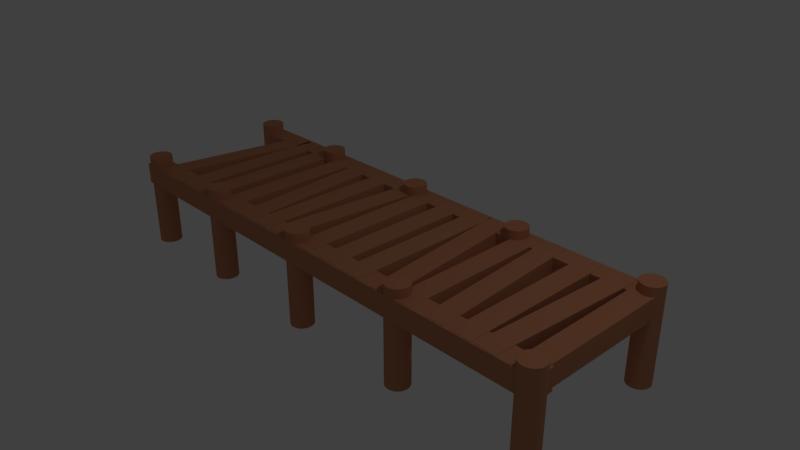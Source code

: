 # Source: jetty.blend  (saved by Blender 2.79.0; exported with 4.5.12 LTS)
import bpy
from mathutils import Matrix  # noqa: F401  (used for matrix-valued properties, if any)

bpy.ops.wm.read_factory_settings(use_empty=True)
scene = bpy.context.scene
scene.name = 'Scene'

# ---- collections
col_collection_1 = bpy.data.collections.new('Collection 1'); scene.collection.children.link(col_collection_1)

# ---- materials (node trees are filled in below, after node groups)
mat_material_001 = bpy.data.materials.new('Material.001')
mat_material_001.alpha_threshold = 0.0
mat_material_001.use_transparent_shadow = False
mat_material_001.diffuse_color = (0.5596, 0.2321, 0.1248, 1.0)
mat_material_001.roughness = 0.5

# ---- material node trees

# ---- world
world_world = bpy.data.worlds.new('World'); scene.world = world_world
world_world.color = (0.05088, 0.05088, 0.05088)
world_world.use_sun_shadow = False
world_world.sun_shadow_jitter_overblur = 0.0
world_world.cycles.sampling_method = 'MANUAL'

# ---- cameras
cam_camera = bpy.data.cameras.new('Camera')
cam_camera.clip_end = 100.0
cam_camera.lens = 35.0
cam_camera.sensor_width = 32.0
cam_camera.sensor_height = 18.0
cam_camera.ortho_scale = 7.314
cam_camera.dof.focus_distance = 0.0
cam_camera.dof.aperture_fstop = 128.0

# ---- lights
light_lamp = bpy.data.lights.new('Lamp', 'POINT')
light_lamp.transmission_factor = 0.0
light_lamp.cutoff_distance = 30.0
light_lamp.energy = 100.0
light_lamp.shadow_buffer_clip_start = 1.001
light_lamp.shadow_soft_size = 0.1
light_lamp.shadow_maximum_resolution = 0.006
light_lamp.use_absolute_resolution = True

# ---- meshes
me_cylinder_010 = bpy.data.meshes.new('Cylinder.010')
me_cylinder_010.from_pydata([(0.0, 1.0, -1.0), (0.0, 1.0, 1.0), (0.1951, 0.9808, -1.0), (0.1951, 0.9808, 1.0), (0.3827, 0.9239, -1.0), (0.3827, 0.9239, 1.0), (0.5556, 0.8315, -1.0), (0.5556, 0.8315, 1.0), (0.7071, 0.7071, -1.0), (0.7071, 0.7071, 1.0), (0.8315, 0.5556, -1.0), (0.8315, 0.5556, 1.0), (0.9239, 0.3827, -1.0), (0.9239, 0.3827, 1.0), (0.9808, 0.1951, -1.0), (0.9808, 0.1951, 1.0), (1.0, 7.55e-08, -1.0), (1.0, 7.55e-08, 1.0), (0.9808, -0.1951, -1.0), (0.9808, -0.1951, 1.0), (0.9239, -0.3827, -1.0), (0.9239, -0.3827, 1.0), (0.8315, -0.5556, -1.0), (0.8315, -0.5556, 1.0), (0.7071, -0.7071, -1.0), (0.7071, -0.7071, 1.0), (0.5556, -0.8315, -1.0), (0.5556, -0.8315, 1.0), (0.3827, -0.9239, -1.0), (0.3827, -0.9239, 1.0), (0.1951, -0.9808, -1.0), (0.1951, -0.9808, 1.0), (-3.258e-07, -1.0, -1.0), (-3.258e-07, -1.0, 1.0), (-0.1951, -0.9808, -1.0), (-0.1951, -0.9808, 1.0), (-0.3827, -0.9239, -1.0), (-0.3827, -0.9239, 1.0), (-0.5556, -0.8315, -1.0), (-0.5556, -0.8315, 1.0), (-0.7071, -0.7071, -1.0), (-0.7071, -0.7071, 1.0), (-0.8315, -0.5556, -1.0), (-0.8315, -0.5556, 1.0), (-0.9239, -0.3827, -1.0), (-0.9239, -0.3827, 1.0), (-0.9808, -0.1951, -1.0), (-0.9808, -0.1951, 1.0), (-1.0, 9.656e-07, -1.0), (-1.0, 9.656e-07, 1.0), (-0.9808, 0.1951, -1.0), (-0.9808, 0.1951, 1.0), (-0.9239, 0.3827, -1.0), (-0.9239, 0.3827, 1.0), (-0.8315, 0.5556, -1.0), (-0.8315, 0.5556, 1.0), (-0.7071, 0.7071, -1.0), (-0.7071, 0.7071, 1.0), (-0.5556, 0.8315, -1.0), (-0.5556, 0.8315, 1.0), (-0.3827, 0.9239, -1.0), (-0.3827, 0.9239, 1.0), (-0.1951, 0.9808, -1.0), (-0.1951, 0.9808, 1.0), (-0.2152, 14.18, -1.0), (-0.2152, 14.18, 1.0), (-0.02007, 14.17, -1.0), (-0.02007, 14.17, 1.0), (0.1675, 14.11, -1.0), (0.1675, 14.11, 1.0), (0.3404, 14.02, -1.0), (0.3404, 14.02, 1.0), (0.4919, 13.89, -1.0), (0.4919, 13.89, 1.0), (0.6163, 13.74, -1.0), (0.6163, 13.74, 1.0), (0.7087, 13.57, -1.0), (0.7087, 13.57, 1.0), (0.7656, 13.38, -1.0), (0.7656, 13.38, 1.0), (0.7848, 13.18, -1.0), (0.7848, 13.18, 1.0), (0.7656, 12.99, -1.0), (0.7656, 12.99, 1.0), (0.7087, 12.8, -1.0), (0.7087, 12.8, 1.0), (0.6163, 12.63, -1.0), (0.6163, 12.63, 1.0), (0.4919, 12.48, -1.0), (0.4919, 12.48, 1.0), (0.3404, 12.35, -1.0), (0.3404, 12.35, 1.0), (0.1675, 12.26, -1.0), (0.1675, 12.26, 1.0), (-0.02007, 12.2, -1.0), (-0.02007, 12.2, 1.0), (-0.2152, 12.18, -1.0), (-0.2152, 12.18, 1.0), (-0.4103, 12.2, -1.0), (-0.4103, 12.2, 1.0), (-0.5978, 12.26, -1.0), (-0.5978, 12.26, 1.0), (-0.7707, 12.35, -1.0), (-0.7707, 12.35, 1.0), (-0.9223, 12.48, -1.0), (-0.9223, 12.48, 1.0), (-1.047, 12.63, -1.0), (-1.047, 12.63, 1.0), (-1.139, 12.8, -1.0), (-1.139, 12.8, 1.0), (-1.196, 12.99, -1.0), (-1.196, 12.99, 1.0), (-1.215, 13.18, -1.0), (-1.215, 13.18, 1.0), (-1.196, 13.38, -1.0), (-1.196, 13.38, 1.0), (-1.139, 13.57, -1.0), (-1.139, 13.57, 1.0), (-1.047, 13.74, -1.0), (-1.047, 13.74, 1.0), (-0.9223, 13.89, -1.0), (-0.9223, 13.89, 1.0), (-0.7707, 14.02, -1.0), (-0.7707, 14.02, 1.0), (-0.5978, 14.11, -1.0), (-0.5978, 14.11, 1.0), (-0.4103, 14.17, -1.0), (-0.4103, 14.17, 1.0), (-12.05, 13.91, -1.0), (-12.05, 13.91, 1.0), (-11.86, 13.89, -1.0), (-11.86, 13.89, 1.0), (-11.67, 13.84, -1.0), (-11.67, 13.84, 1.0), (-11.49, 13.74, -1.0), (-11.49, 13.74, 1.0), (-11.34, 13.62, -1.0), (-11.34, 13.62, 1.0), (-11.22, 13.47, -1.0), (-11.22, 13.47, 1.0), (-11.13, 13.29, -1.0), (-11.13, 13.29, 1.0), (-11.07, 13.11, -1.0), (-11.07, 13.11, 1.0), (-11.05, 12.91, -1.0), (-11.05, 12.91, 1.0), (-11.07, 12.72, -1.0), (-11.07, 12.72, 1.0), (-11.13, 12.53, -1.0), (-11.13, 12.53, 1.0), (-11.22, 12.36, -1.0), (-11.22, 12.36, 1.0), (-11.34, 12.2, -1.0), (-11.34, 12.2, 1.0), (-11.49, 12.08, -1.0), (-11.49, 12.08, 1.0), (-11.67, 11.99, -1.0), (-11.67, 11.99, 1.0), (-11.86, 11.93, -1.0), (-11.86, 11.93, 1.0), (-12.05, 11.91, -1.0), (-12.05, 11.91, 1.0), (-12.25, 11.93, -1.0), (-12.25, 11.93, 1.0), (-12.43, 11.99, -1.0), (-12.43, 11.99, 1.0), (-12.61, 12.08, -1.0), (-12.61, 12.08, 1.0), (-12.76, 12.2, -1.0), (-12.76, 12.2, 1.0), (-12.88, 12.36, -1.0), (-12.88, 12.36, 1.0), (-12.97, 12.53, -1.0), (-12.97, 12.53, 1.0), (-13.03, 12.72, -1.0), (-13.03, 12.72, 1.0), (-13.05, 12.91, -1.0), (-13.05, 12.91, 1.0), (-13.03, 13.11, -1.0), (-13.03, 13.11, 1.0), (-12.97, 13.29, -1.0), (-12.97, 13.29, 1.0), (-12.88, 13.47, -1.0), (-12.88, 13.47, 1.0), (-12.76, 13.62, -1.0), (-12.76, 13.62, 1.0), (-12.61, 13.74, -1.0), (-12.61, 13.74, 1.0), (-12.43, 13.84, -1.0), (-12.43, 13.84, 1.0), (-12.25, 13.89, -1.0), (-12.25, 13.89, 1.0), (-12.05, 1.316, -1.0), (-12.05, 1.316, 1.0), (-11.86, 1.297, -1.0), (-11.86, 1.297, 1.0), (-11.67, 1.24, -1.0), (-11.67, 1.24, 1.0), (-11.49, 1.147, -1.0), (-11.49, 1.147, 1.0), (-11.34, 1.023, -1.0), (-11.34, 1.023, 1.0), (-11.22, 0.8714, -1.0), (-11.22, 0.8714, 1.0), (-11.13, 0.6986, -1.0), (-11.13, 0.6986, 1.0), (-11.07, 0.511, -1.0), (-11.07, 0.511, 1.0), (-11.05, 0.3159, -1.0), (-11.05, 0.3159, 1.0), (-11.07, 0.1208, -1.0), (-11.07, 0.1208, 1.0), (-11.13, -0.0668, -1.0), (-11.13, -0.0668, 1.0), (-11.22, -0.2397, -1.0), (-11.22, -0.2397, 1.0), (-11.34, -0.3912, -1.0), (-11.34, -0.3912, 1.0), (-11.49, -0.5156, -1.0), (-11.49, -0.5156, 1.0), (-11.67, -0.608, -1.0), (-11.67, -0.608, 1.0), (-11.86, -0.6649, -1.0), (-11.86, -0.6649, 1.0), (-12.05, -0.6841, -1.0), (-12.05, -0.6841, 1.0), (-12.25, -0.6649, -1.0), (-12.25, -0.6649, 1.0), (-12.43, -0.608, -1.0), (-12.43, -0.608, 1.0), (-12.61, -0.5156, -1.0), (-12.61, -0.5156, 1.0), (-12.76, -0.3912, -1.0), (-12.76, -0.3912, 1.0), (-12.88, -0.2397, -1.0), (-12.88, -0.2397, 1.0), (-12.97, -0.0668, -1.0), (-12.97, -0.0668, 1.0), (-13.03, 0.1208, -1.0), (-13.03, 0.1208, 1.0), (-13.05, 0.3159, -1.0), (-13.05, 0.3159, 1.0), (-13.03, 0.511, -1.0), (-13.03, 0.511, 1.0), (-12.97, 0.6986, -1.0), (-12.97, 0.6986, 1.0), (-12.88, 0.8715, -1.0), (-12.88, 0.8715, 1.0), (-12.76, 1.023, -1.0), (-12.76, 1.023, 1.0), (-12.61, 1.147, -1.0), (-12.61, 1.147, 1.0), (-12.43, 1.24, -1.0), (-12.43, 1.24, 1.0), (-12.25, 1.297, -1.0), (-12.25, 1.297, 1.0), (-23.27, 1.316, -1.0), (-23.27, 1.316, 1.0), (-23.07, 1.297, -1.0), (-23.07, 1.297, 1.0), (-22.89, 1.24, -1.0), (-22.89, 1.24, 1.0), (-22.71, 1.147, -1.0), (-22.71, 1.147, 1.0), (-22.56, 1.023, -1.0), (-22.56, 1.023, 1.0), (-22.44, 0.8714, -1.0), (-22.44, 0.8714, 1.0), (-22.35, 0.6986, -1.0), (-22.35, 0.6986, 1.0), (-22.29, 0.511, -1.0), (-22.29, 0.511, 1.0), (-22.27, 0.3159, -1.0), (-22.27, 0.3159, 1.0), (-22.29, 0.1208, -1.0), (-22.29, 0.1208, 1.0), (-22.35, -0.0668, -1.0), (-22.35, -0.0668, 1.0), (-22.44, -0.2397, -1.0), (-22.44, -0.2397, 1.0), (-22.56, -0.3912, -1.0), (-22.56, -0.3912, 1.0), (-22.71, -0.5156, -1.0), (-22.71, -0.5156, 1.0), (-22.89, -0.608, -1.0), (-22.89, -0.608, 1.0), (-23.07, -0.6649, -1.0), (-23.07, -0.6649, 1.0), (-23.27, -0.6841, -1.0), (-23.27, -0.6841, 1.0), (-23.46, -0.6649, -1.0), (-23.46, -0.6649, 1.0), (-23.65, -0.608, -1.0), (-23.65, -0.608, 1.0), (-23.82, -0.5156, -1.0), (-23.82, -0.5156, 1.0), (-23.98, -0.3912, -1.0), (-23.98, -0.3912, 1.0), (-24.1, -0.2397, -1.0), (-24.1, -0.2397, 1.0), (-24.19, -0.0668, -1.0), (-24.19, -0.0668, 1.0), (-24.25, 0.1208, -1.0), (-24.25, 0.1208, 1.0), (-24.27, 0.3159, -1.0), (-24.27, 0.3159, 1.0), (-24.25, 0.511, -1.0), (-24.25, 0.511, 1.0), (-24.19, 0.6986, -1.0), (-24.19, 0.6986, 1.0), (-24.1, 0.8715, -1.0), (-24.1, 0.8715, 1.0), (-23.98, 1.023, -1.0), (-23.98, 1.023, 1.0), (-23.82, 1.147, -1.0), (-23.82, 1.147, 1.0), (-23.65, 1.24, -1.0), (-23.65, 1.24, 1.0), (-23.46, 1.297, -1.0), (-23.46, 1.297, 1.0), (-23.27, 13.91, -1.0), (-23.27, 13.91, 1.0), (-23.07, 13.89, -1.0), (-23.07, 13.89, 1.0), (-22.89, 13.84, -1.0), (-22.89, 13.84, 1.0), (-22.71, 13.74, -1.0), (-22.71, 13.74, 1.0), (-22.56, 13.62, -1.0), (-22.56, 13.62, 1.0), (-22.44, 13.47, -1.0), (-22.44, 13.47, 1.0), (-22.35, 13.29, -1.0), (-22.35, 13.29, 1.0), (-22.29, 13.11, -1.0), (-22.29, 13.11, 1.0), (-22.27, 12.91, -1.0), (-22.27, 12.91, 1.0), (-22.29, 12.72, -1.0), (-22.29, 12.72, 1.0), (-22.35, 12.53, -1.0), (-22.35, 12.53, 1.0), (-22.44, 12.36, -1.0), (-22.44, 12.36, 1.0), (-22.56, 12.2, -1.0), (-22.56, 12.2, 1.0), (-22.71, 12.08, -1.0), (-22.71, 12.08, 1.0), (-22.89, 11.99, -1.0), (-22.89, 11.99, 1.0), (-23.07, 11.93, -1.0), (-23.07, 11.93, 1.0), (-23.27, 11.91, -1.0), (-23.27, 11.91, 1.0), (-23.46, 11.93, -1.0), (-23.46, 11.93, 1.0), (-23.65, 11.99, -1.0), (-23.65, 11.99, 1.0), (-23.82, 12.08, -1.0), (-23.82, 12.08, 1.0), (-23.98, 12.2, -1.0), (-23.98, 12.2, 1.0), (-24.1, 12.36, -1.0), (-24.1, 12.36, 1.0), (-24.19, 12.53, -1.0), (-24.19, 12.53, 1.0), (-24.25, 12.72, -1.0), (-24.25, 12.72, 1.0), (-24.27, 12.91, -1.0), (-24.27, 12.91, 1.0), (-24.25, 13.11, -1.0), (-24.25, 13.11, 1.0), (-24.19, 13.29, -1.0), (-24.19, 13.29, 1.0), (-24.1, 13.47, -1.0), (-24.1, 13.47, 1.0), (-23.98, 13.62, -1.0), (-23.98, 13.62, 1.0), (-23.82, 13.74, -1.0), (-23.82, 13.74, 1.0), (-23.65, 13.84, -1.0), (-23.65, 13.84, 1.0), (-23.46, 13.89, -1.0), (-23.46, 13.89, 1.0), (-34.11, 13.91, -1.0), (-34.11, 13.91, 1.0), (-33.91, 13.89, -1.0), (-33.91, 13.89, 1.0), (-33.72, 13.84, -1.0), (-33.72, 13.84, 1.0), (-33.55, 13.74, -1.0), (-33.55, 13.74, 1.0), (-33.4, 13.62, -1.0), (-33.4, 13.62, 1.0), (-33.27, 13.47, -1.0), (-33.27, 13.47, 1.0), (-33.18, 13.29, -1.0), (-33.18, 13.29, 1.0), (-33.12, 13.11, -1.0), (-33.12, 13.11, 1.0), (-33.11, 12.91, -1.0), (-33.11, 12.91, 1.0), (-33.12, 12.72, -1.0), (-33.12, 12.72, 1.0), (-33.18, 12.53, -1.0), (-33.18, 12.53, 1.0), (-33.27, 12.36, -1.0), (-33.27, 12.36, 1.0), (-33.4, 12.2, -1.0), (-33.4, 12.2, 1.0), (-33.55, 12.08, -1.0), (-33.55, 12.08, 1.0), (-33.72, 11.99, -1.0), (-33.72, 11.99, 1.0), (-33.91, 11.93, -1.0), (-33.91, 11.93, 1.0), (-34.11, 11.91, -1.0), (-34.11, 11.91, 1.0), (-34.3, 11.93, -1.0), (-34.3, 11.93, 1.0), (-34.49, 11.99, -1.0), (-34.49, 11.99, 1.0), (-34.66, 12.08, -1.0), (-34.66, 12.08, 1.0), (-34.81, 12.2, -1.0), (-34.81, 12.2, 1.0), (-34.94, 12.36, -1.0), (-34.94, 12.36, 1.0), (-35.03, 12.53, -1.0), (-35.03, 12.53, 1.0), (-35.09, 12.72, -1.0), (-35.09, 12.72, 1.0), (-35.11, 12.91, -1.0), (-35.11, 12.91, 1.0), (-35.09, 13.11, -1.0), (-35.09, 13.11, 1.0), (-35.03, 13.29, -1.0), (-35.03, 13.29, 1.0), (-34.94, 13.47, -1.0), (-34.94, 13.47, 1.0), (-34.81, 13.62, -1.0), (-34.81, 13.62, 1.0), (-34.66, 13.74, -1.0), (-34.66, 13.74, 1.0), (-34.49, 13.84, -1.0), (-34.49, 13.84, 1.0), (-34.3, 13.89, -1.0), (-34.3, 13.89, 1.0), (-34.11, 1.316, -1.0), (-34.11, 1.316, 1.0), (-33.91, 1.297, -1.0), (-33.91, 1.297, 1.0), (-33.72, 1.24, -1.0), (-33.72, 1.24, 1.0), (-33.55, 1.147, -1.0), (-33.55, 1.147, 1.0), (-33.4, 1.023, -1.0), (-33.4, 1.023, 1.0), (-33.27, 0.8714, -1.0), (-33.27, 0.8714, 1.0), (-33.18, 0.6986, -1.0), (-33.18, 0.6986, 1.0), (-33.12, 0.511, -1.0), (-33.12, 0.511, 1.0), (-33.11, 0.3159, -1.0), (-33.11, 0.3159, 1.0), (-33.12, 0.1208, -1.0), (-33.12, 0.1208, 1.0), (-33.18, -0.0668, -1.0), (-33.18, -0.0668, 1.0), (-33.27, -0.2397, -1.0), (-33.27, -0.2397, 1.0), (-33.4, -0.3912, -1.0), (-33.4, -0.3912, 1.0), (-33.55, -0.5156, -1.0), (-33.55, -0.5156, 1.0), (-33.72, -0.608, -1.0), (-33.72, -0.608, 1.0), (-33.91, -0.6649, -1.0), (-33.91, -0.6649, 1.0), (-34.11, -0.6841, -1.0), (-34.11, -0.6841, 1.0), (-34.3, -0.6649, -1.0), (-34.3, -0.6649, 1.0), (-34.49, -0.608, -1.0), (-34.49, -0.608, 1.0), (-34.66, -0.5156, -1.0), (-34.66, -0.5156, 1.0), (-34.81, -0.3912, -1.0), (-34.81, -0.3912, 1.0), (-34.94, -0.2397, -1.0), (-34.94, -0.2397, 1.0), (-35.03, -0.0668, -1.0), (-35.03, -0.0668, 1.0), (-35.09, 0.1208, -1.0), (-35.09, 0.1208, 1.0), (-35.11, 0.3159, -1.0), (-35.11, 0.3159, 1.0), (-35.09, 0.511, -1.0), (-35.09, 0.511, 1.0), (-35.03, 0.6986, -1.0), (-35.03, 0.6986, 1.0), (-34.94, 0.8715, -1.0), (-34.94, 0.8715, 1.0), (-34.81, 1.023, -1.0), (-34.81, 1.023, 1.0), (-34.66, 1.147, -1.0), (-34.66, 1.147, 1.0), (-34.49, 1.24, -1.0), (-34.49, 1.24, 1.0), (-34.3, 1.297, -1.0), (-34.3, 1.297, 1.0), (-43.78, 1.316, -1.0), (-43.78, 1.316, 1.0), (-43.58, 1.297, -1.0), (-43.58, 1.297, 1.0), (-43.4, 1.24, -1.0), (-43.4, 1.24, 1.0), (-43.22, 1.147, -1.0), (-43.22, 1.147, 1.0), (-43.07, 1.023, -1.0), (-43.07, 1.023, 1.0), (-42.95, 0.8714, -1.0), (-42.95, 0.8714, 1.0), (-42.85, 0.6986, -1.0), (-42.85, 0.6986, 1.0), (-42.8, 0.511, -1.0), (-42.8, 0.511, 1.0), (-42.78, 0.3159, -1.0), (-42.78, 0.3159, 1.0), (-42.8, 0.1208, -1.0), (-42.8, 0.1208, 1.0), (-42.85, -0.0668, -1.0), (-42.85, -0.0668, 1.0), (-42.95, -0.2397, -1.0), (-42.95, -0.2397, 1.0), (-43.07, -0.3912, -1.0), (-43.07, -0.3912, 1.0), (-43.22, -0.5156, -1.0), (-43.22, -0.5156, 1.0), (-43.4, -0.608, -1.0), (-43.4, -0.608, 1.0), (-43.58, -0.6649, -1.0), (-43.58, -0.6649, 1.0), (-43.78, -0.6841, -1.0), (-43.78, -0.6841, 1.0), (-43.97, -0.6649, -1.0), (-43.97, -0.6649, 1.0), (-44.16, -0.608, -1.0), (-44.16, -0.608, 1.0), (-44.33, -0.5156, -1.0), (-44.33, -0.5156, 1.0), (-44.49, -0.3912, -1.0), (-44.49, -0.3912, 1.0), (-44.61, -0.2397, -1.0), (-44.61, -0.2397, 1.0), (-44.7, -0.0668, -1.0), (-44.7, -0.0668, 1.0), (-44.76, 0.1208, -1.0), (-44.76, 0.1208, 1.0), (-44.78, 0.3159, -1.0), (-44.78, 0.3159, 1.0), (-44.76, 0.511, -1.0), (-44.76, 0.511, 1.0), (-44.7, 0.6986, -1.0), (-44.7, 0.6986, 1.0), (-44.61, 0.8714, -1.0), (-44.61, 0.8714, 1.0), (-44.49, 1.023, -1.0), (-44.49, 1.023, 1.0), (-44.33, 1.147, -1.0), (-44.33, 1.147, 1.0), (-44.16, 1.24, -1.0), (-44.16, 1.24, 1.0), (-43.97, 1.297, -1.0), (-43.97, 1.297, 1.0), (-43.78, 13.91, -1.0), (-43.78, 13.91, 1.0), (-43.58, 13.89, -1.0), (-43.58, 13.89, 1.0), (-43.4, 13.84, -1.0), (-43.4, 13.84, 1.0), (-43.22, 13.74, -1.0), (-43.22, 13.74, 1.0), (-43.07, 13.62, -1.0), (-43.07, 13.62, 1.0), (-42.95, 13.47, -1.0), (-42.95, 13.47, 1.0), (-42.85, 13.29, -1.0), (-42.85, 13.29, 1.0), (-42.8, 13.11, -1.0), (-42.8, 13.11, 1.0), (-42.78, 12.91, -1.0), (-42.78, 12.91, 1.0), (-42.8, 12.72, -1.0), (-42.8, 12.72, 1.0), (-42.85, 12.53, -1.0), (-42.85, 12.53, 1.0), (-42.95, 12.36, -1.0), (-42.95, 12.36, 1.0), (-43.07, 12.2, -1.0), (-43.07, 12.2, 1.0), (-43.22, 12.08, -1.0), (-43.22, 12.08, 1.0), (-43.4, 11.99, -1.0), (-43.4, 11.99, 1.0), (-43.58, 11.93, -1.0), (-43.58, 11.93, 1.0), (-43.78, 11.91, -1.0), (-43.78, 11.91, 1.0), (-43.97, 11.93, -1.0), (-43.97, 11.93, 1.0), (-44.16, 11.99, -1.0), (-44.16, 11.99, 1.0), (-44.33, 12.08, -1.0), (-44.33, 12.08, 1.0), (-44.49, 12.2, -1.0), (-44.49, 12.2, 1.0), (-44.61, 12.36, -1.0), (-44.61, 12.36, 1.0), (-44.7, 12.53, -1.0), (-44.7, 12.53, 1.0), (-44.76, 12.72, -1.0), (-44.76, 12.72, 1.0), (-44.78, 12.91, -1.0), (-44.78, 12.91, 1.0), (-44.76, 13.11, -1.0), (-44.76, 13.11, 1.0), (-44.7, 13.29, -1.0), (-44.7, 13.29, 1.0), (-44.61, 13.47, -1.0), (-44.61, 13.47, 1.0), (-44.49, 13.62, -1.0), (-44.49, 13.62, 1.0), (-44.33, 13.74, -1.0), (-44.33, 13.74, 1.0), (-44.16, 13.84, -1.0), (-44.16, 13.84, 1.0), (-43.97, 13.89, -1.0), (-43.97, 13.89, 1.0), (-3.469, 13.82, 0.3812), (-3.469, 13.82, 0.8198), (-1.615, 13.71, 0.3812), (-1.615, 13.71, 0.8198), (-4.32, -0.4326, 0.3812), (-4.32, -0.4326, 0.8198), (-2.467, -0.5433, 0.3812), (-2.467, -0.5433, 0.8198), (-1.376, 13.78, 0.3812), (-1.376, 13.78, 0.8198), (0.48, 13.78, 0.3812), (0.48, 13.78, 0.8198), (-1.376, -0.5006, 0.3812), (-1.376, -0.5006, 0.8198), (0.48, -0.5006, 0.3812), (0.48, -0.5006, 0.8198), (-6.354, 13.78, 0.3812), (-6.354, 13.78, 0.8198), (-4.498, 13.78, 0.3812), (-4.498, 13.78, 0.8198), (-6.354, -0.5006, 0.3812), (-6.354, -0.5006, 0.8198), (-4.498, -0.5006, 0.3812), (-4.498, -0.5006, 0.8198), (-9.79, 13.69, 0.3812), (-9.79, 13.69, 0.8198), (-7.939, 13.83, 0.3812), (-7.939, 13.83, 0.8198), (-8.756, -0.5491, 0.3812), (-8.756, -0.5491, 0.8198), (-6.904, -0.4146, 0.3812), (-6.904, -0.4146, 0.8198), (-11.88, 13.78, 0.3812), (-11.88, 13.78, 0.8198), (-10.02, 13.78, 0.3812), (-10.02, 13.78, 0.8198), (-11.88, -0.5006, 0.3812), (-11.88, -0.5006, 0.8198), (-10.02, -0.5006, 0.3812), (-10.02, -0.5006, 0.8198), (-15.37, 13.64, 0.3812), (-15.37, 13.64, 0.8198), (-13.52, 13.84, 0.3812), (-13.52, 13.84, 0.8198), (-13.88, -0.5585, 0.3812), (-13.88, -0.5585, 0.8198), (-12.03, -0.3653, 0.3812), (-12.03, -0.3653, 0.8198), (-17.15, 13.78, 0.3812), (-17.15, 13.78, 0.8198), (-15.29, 13.78, 0.3812), (-15.29, 13.78, 0.8198), (-17.15, -0.5006, 0.3812), (-17.15, -0.5006, 0.8198), (-15.29, -0.5006, 0.3812), (-15.29, -0.5006, 0.8198), (-31.22, 13.68, 0.3812), (-31.22, 13.68, 0.8198), (-29.37, 13.83, 0.3812), (-29.37, 13.83, 0.8198), (-30.05, -0.5527, 0.3812), (-30.05, -0.5527, 0.8198), (-28.2, -0.4004, 0.3812), (-28.2, -0.4004, 0.8198), (-28.12, 13.78, 0.3812), (-28.12, 13.78, 0.8198), (-26.26, 13.78, 0.3812), (-26.26, 13.78, 0.8198), (-28.12, -0.5006, 0.3812), (-28.12, -0.5006, 0.8198), (-26.26, -0.5006, 0.3812), (-26.26, -0.5006, 0.8198), (-24.74, 13.83, 0.3812), (-24.74, 13.83, 0.8198), (-22.89, 13.67, 0.3812), (-22.89, 13.67, 0.8198), (-25.99, -0.3927, 0.3812), (-25.99, -0.3927, 0.8198), (-24.14, -0.5544, 0.3812), (-24.14, -0.5544, 0.8198), (-22.76, 13.78, 0.3812), (-22.76, 13.78, 0.8198), (-20.91, 13.78, 0.3812), (-20.91, 13.78, 0.8198), (-22.76, -0.5006, 0.3812), (-22.76, -0.5006, 0.8198), (-20.91, -0.5006, 0.3812), (-20.91, -0.5006, 0.8198), (-19.84, 13.78, 0.3812), (-19.84, 13.78, 0.8198), (-17.99, 13.78, 0.3812), (-17.99, 13.78, 0.8198), (-19.84, -0.5006, 0.3812), (-19.84, -0.5006, 0.8198), (-17.99, -0.5006, 0.3812), (-17.99, -0.5006, 0.8198), (-33.32, 13.78, 0.3812), (-33.32, 13.78, 0.8198), (-31.46, 13.78, 0.3812), (-31.46, 13.78, 0.8198), (-33.32, -0.5006, 0.3812), (-33.32, -0.5006, 0.8198), (-31.46, -0.5006, 0.3812), (-31.46, -0.5006, 0.8198), (-36.24, 13.78, 0.3812), (-36.24, 13.78, 0.8198), (-34.38, 13.78, 0.3812), (-34.38, 13.78, 0.8198), (-36.24, -0.5006, 0.3812), (-36.24, -0.5006, 0.8198), (-34.38, -0.5006, 0.3812), (-34.38, -0.5006, 0.8198), (-38.84, 13.78, 0.3812), (-38.84, 13.78, 0.8198), (-36.99, 13.78, 0.3812), (-36.99, 13.78, 0.8198), (-38.84, -0.5006, 0.3812), (-38.84, -0.5006, 0.8198), (-36.99, -0.5006, 0.3812), (-36.99, -0.5006, 0.8198), (-40.34, 13.83, 0.3812), (-40.34, 13.83, 0.8198), (-38.51, 13.51, 0.3812), (-38.51, 13.51, 0.8198), (-42.81, -0.2317, 0.3812), (-42.81, -0.2317, 0.8198), (-40.99, -0.5535, 0.3812), (-40.99, -0.5535, 0.8198), (-44.6, -0.6086, 0.3747), (-44.6, -0.6086, 0.8133), (-44.6, 1.248, 0.3747), (-44.6, 1.248, 0.8133), (0.6774, -0.6086, 0.3747), (0.6774, -0.6086, 0.8133), (0.6774, 1.248, 0.3747), (0.6774, 1.248, 0.8133), (-43.23, 12.03, 0.3747), (-43.23, 12.03, 0.8133), (-43.23, 13.89, 0.3747), (-43.23, 13.89, 0.8133), (0.5017, 12.03, 0.3747), (0.5017, 12.03, 0.8133), (0.5017, 13.89, 0.3747), (0.5017, 13.89, 0.8133)], [], [(0, 1, 3, 2), (2, 3, 5, 4), (4, 5, 7, 6), (6, 7, 9, 8), (8, 9, 11, 10), (10, 11, 13, 12), (12, 13, 15, 14), (14, 15, 17, 16), (16, 17, 19, 18), (18, 19, 21, 20), (20, 21, 23, 22), (22, 23, 25, 24), (24, 25, 27, 26), (26, 27, 29, 28), (28, 29, 31, 30), (30, 31, 33, 32), (32, 33, 35, 34), (34, 35, 37, 36), (36, 37, 39, 38), (38, 39, 41, 40), (40, 41, 43, 42), (42, 43, 45, 44), (44, 45, 47, 46), (46, 47, 49, 48), (48, 49, 51, 50), (50, 51, 53, 52), (52, 53, 55, 54), (54, 55, 57, 56), (56, 57, 59, 58), (58, 59, 61, 60), (3, 1, 63, 61, 59, 57, 55, 53, 51, 49, 47, 45, 43, 41, 39, 37, 35, 33, 31, 29, 27, 25, 23, 21, 19, 17, 15, 13, 11, 9, 7, 5), (60, 61, 63, 62), (62, 63, 1, 0), (0, 2, 4, 6, 8, 10, 12, 14, 16, 18, 20, 22, 24, 26, 28, 30, 32, 34, 36, 38, 40, 42, 44, 46, 48, 50, 52, 54, 56, 58, 60, 62), (64, 65, 67, 66), (66, 67, 69, 68), (68, 69, 71, 70), (70, 71, 73, 72), (72, 73, 75, 74), (74, 75, 77, 76), (76, 77, 79, 78), (78, 79, 81, 80), (80, 81, 83, 82), (82, 83, 85, 84), (84, 85, 87, 86), (86, 87, 89, 88), (88, 89, 91, 90), (90, 91, 93, 92), (92, 93, 95, 94), (94, 95, 97, 96), (96, 97, 99, 98), (98, 99, 101, 100), (100, 101, 103, 102), (102, 103, 105, 104), (104, 105, 107, 106), (106, 107, 109, 108), (108, 109, 111, 110), (110, 111, 113, 112), (112, 113, 115, 114), (114, 115, 117, 116), (116, 117, 119, 118), (118, 119, 121, 120), (120, 121, 123, 122), (122, 123, 125, 124), (67, 65, 127, 125, 123, 121, 119, 117, 115, 113, 111, 109, 107, 105, 103, 101, 99, 97, 95, 93, 91, 89, 87, 85, 83, 81, 79, 77, 75, 73, 71, 69), (124, 125, 127, 126), (126, 127, 65, 64), (64, 66, 68, 70, 72, 74, 76, 78, 80, 82, 84, 86, 88, 90, 92, 94, 96, 98, 100, 102, 104, 106, 108, 110, 112, 114, 116, 118, 120, 122, 124, 126), (128, 129, 131, 130), (130, 131, 133, 132), (132, 133, 135, 134), (134, 135, 137, 136), (136, 137, 139, 138), (138, 139, 141, 140), (140, 141, 143, 142), (142, 143, 145, 144), (144, 145, 147, 146), (146, 147, 149, 148), (148, 149, 151, 150), (150, 151, 153, 152), (152, 153, 155, 154), (154, 155, 157, 156), (156, 157, 159, 158), (158, 159, 161, 160), (160, 161, 163, 162), (162, 163, 165, 164), (164, 165, 167, 166), (166, 167, 169, 168), (168, 169, 171, 170), (170, 171, 173, 172), (172, 173, 175, 174), (174, 175, 177, 176), (176, 177, 179, 178), (178, 179, 181, 180), (180, 181, 183, 182), (182, 183, 185, 184), (184, 185, 187, 186), (186, 187, 189, 188), (131, 129, 191, 189, 187, 185, 183, 181, 179, 177, 175, 173, 171, 169, 167, 165, 163, 161, 159, 157, 155, 153, 151, 149, 147, 145, 143, 141, 139, 137, 135, 133), (188, 189, 191, 190), (190, 191, 129, 128), (128, 130, 132, 134, 136, 138, 140, 142, 144, 146, 148, 150, 152, 154, 156, 158, 160, 162, 164, 166, 168, 170, 172, 174, 176, 178, 180, 182, 184, 186, 188, 190), (192, 193, 195, 194), (194, 195, 197, 196), (196, 197, 199, 198), (198, 199, 201, 200), (200, 201, 203, 202), (202, 203, 205, 204), (204, 205, 207, 206), (206, 207, 209, 208), (208, 209, 211, 210), (210, 211, 213, 212), (212, 213, 215, 214), (214, 215, 217, 216), (216, 217, 219, 218), (218, 219, 221, 220), (220, 221, 223, 222), (222, 223, 225, 224), (224, 225, 227, 226), (226, 227, 229, 228), (228, 229, 231, 230), (230, 231, 233, 232), (232, 233, 235, 234), (234, 235, 237, 236), (236, 237, 239, 238), (238, 239, 241, 240), (240, 241, 243, 242), (242, 243, 245, 244), (244, 245, 247, 246), (246, 247, 249, 248), (248, 249, 251, 250), (250, 251, 253, 252), (195, 193, 255, 253, 251, 249, 247, 245, 243, 241, 239, 237, 235, 233, 231, 229, 227, 225, 223, 221, 219, 217, 215, 213, 211, 209, 207, 205, 203, 201, 199, 197), (252, 253, 255, 254), (254, 255, 193, 192), (192, 194, 196, 198, 200, 202, 204, 206, 208, 210, 212, 214, 216, 218, 220, 222, 224, 226, 228, 230, 232, 234, 236, 238, 240, 242, 244, 246, 248, 250, 252, 254), (256, 257, 259, 258), (258, 259, 261, 260), (260, 261, 263, 262), (262, 263, 265, 264), (264, 265, 267, 266), (266, 267, 269, 268), (268, 269, 271, 270), (270, 271, 273, 272), (272, 273, 275, 274), (274, 275, 277, 276), (276, 277, 279, 278), (278, 279, 281, 280), (280, 281, 283, 282), (282, 283, 285, 284), (284, 285, 287, 286), (286, 287, 289, 288), (288, 289, 291, 290), (290, 291, 293, 292), (292, 293, 295, 294), (294, 295, 297, 296), (296, 297, 299, 298), (298, 299, 301, 300), (300, 301, 303, 302), (302, 303, 305, 304), (304, 305, 307, 306), (306, 307, 309, 308), (308, 309, 311, 310), (310, 311, 313, 312), (312, 313, 315, 314), (314, 315, 317, 316), (259, 257, 319, 317, 315, 313, 311, 309, 307, 305, 303, 301, 299, 297, 295, 293, 291, 289, 287, 285, 283, 281, 279, 277, 275, 273, 271, 269, 267, 265, 263, 261), (316, 317, 319, 318), (318, 319, 257, 256), (256, 258, 260, 262, 264, 266, 268, 270, 272, 274, 276, 278, 280, 282, 284, 286, 288, 290, 292, 294, 296, 298, 300, 302, 304, 306, 308, 310, 312, 314, 316, 318), (320, 321, 323, 322), (322, 323, 325, 324), (324, 325, 327, 326), (326, 327, 329, 328), (328, 329, 331, 330), (330, 331, 333, 332), (332, 333, 335, 334), (334, 335, 337, 336), (336, 337, 339, 338), (338, 339, 341, 340), (340, 341, 343, 342), (342, 343, 345, 344), (344, 345, 347, 346), (346, 347, 349, 348), (348, 349, 351, 350), (350, 351, 353, 352), (352, 353, 355, 354), (354, 355, 357, 356), (356, 357, 359, 358), (358, 359, 361, 360), (360, 361, 363, 362), (362, 363, 365, 364), (364, 365, 367, 366), (366, 367, 369, 368), (368, 369, 371, 370), (370, 371, 373, 372), (372, 373, 375, 374), (374, 375, 377, 376), (376, 377, 379, 378), (378, 379, 381, 380), (323, 321, 383, 381, 379, 377, 375, 373, 371, 369, 367, 365, 363, 361, 359, 357, 355, 353, 351, 349, 347, 345, 343, 341, 339, 337, 335, 333, 331, 329, 327, 325), (380, 381, 383, 382), (382, 383, 321, 320), (320, 322, 324, 326, 328, 330, 332, 334, 336, 338, 340, 342, 344, 346, 348, 350, 352, 354, 356, 358, 360, 362, 364, 366, 368, 370, 372, 374, 376, 378, 380, 382), (384, 385, 387, 386), (386, 387, 389, 388), (388, 389, 391, 390), (390, 391, 393, 392), (392, 393, 395, 394), (394, 395, 397, 396), (396, 397, 399, 398), (398, 399, 401, 400), (400, 401, 403, 402), (402, 403, 405, 404), (404, 405, 407, 406), (406, 407, 409, 408), (408, 409, 411, 410), (410, 411, 413, 412), (412, 413, 415, 414), (414, 415, 417, 416), (416, 417, 419, 418), (418, 419, 421, 420), (420, 421, 423, 422), (422, 423, 425, 424), (424, 425, 427, 426), (426, 427, 429, 428), (428, 429, 431, 430), (430, 431, 433, 432), (432, 433, 435, 434), (434, 435, 437, 436), (436, 437, 439, 438), (438, 439, 441, 440), (440, 441, 443, 442), (442, 443, 445, 444), (387, 385, 447, 445, 443, 441, 439, 437, 435, 433, 431, 429, 427, 425, 423, 421, 419, 417, 415, 413, 411, 409, 407, 405, 403, 401, 399, 397, 395, 393, 391, 389), (444, 445, 447, 446), (446, 447, 385, 384), (384, 386, 388, 390, 392, 394, 396, 398, 400, 402, 404, 406, 408, 410, 412, 414, 416, 418, 420, 422, 424, 426, 428, 430, 432, 434, 436, 438, 440, 442, 444, 446), (448, 449, 451, 450), (450, 451, 453, 452), (452, 453, 455, 454), (454, 455, 457, 456), (456, 457, 459, 458), (458, 459, 461, 460), (460, 461, 463, 462), (462, 463, 465, 464), (464, 465, 467, 466), (466, 467, 469, 468), (468, 469, 471, 470), (470, 471, 473, 472), (472, 473, 475, 474), (474, 475, 477, 476), (476, 477, 479, 478), (478, 479, 481, 480), (480, 481, 483, 482), (482, 483, 485, 484), (484, 485, 487, 486), (486, 487, 489, 488), (488, 489, 491, 490), (490, 491, 493, 492), (492, 493, 495, 494), (494, 495, 497, 496), (496, 497, 499, 498), (498, 499, 501, 500), (500, 501, 503, 502), (502, 503, 505, 504), (504, 505, 507, 506), (506, 507, 509, 508), (451, 449, 511, 509, 507, 505, 503, 501, 499, 497, 495, 493, 491, 489, 487, 485, 483, 481, 479, 477, 475, 473, 471, 469, 467, 465, 463, 461, 459, 457, 455, 453), (508, 509, 511, 510), (510, 511, 449, 448), (448, 450, 452, 454, 456, 458, 460, 462, 464, 466, 468, 470, 472, 474, 476, 478, 480, 482, 484, 486, 488, 490, 492, 494, 496, 498, 500, 502, 504, 506, 508, 510), (512, 513, 515, 514), (514, 515, 517, 516), (516, 517, 519, 518), (518, 519, 521, 520), (520, 521, 523, 522), (522, 523, 525, 524), (524, 525, 527, 526), (526, 527, 529, 528), (528, 529, 531, 530), (530, 531, 533, 532), (532, 533, 535, 534), (534, 535, 537, 536), (536, 537, 539, 538), (538, 539, 541, 540), (540, 541, 543, 542), (542, 543, 545, 544), (544, 545, 547, 546), (546, 547, 549, 548), (548, 549, 551, 550), (550, 551, 553, 552), (552, 553, 555, 554), (554, 555, 557, 556), (556, 557, 559, 558), (558, 559, 561, 560), (560, 561, 563, 562), (562, 563, 565, 564), (564, 565, 567, 566), (566, 567, 569, 568), (568, 569, 571, 570), (570, 571, 573, 572), (515, 513, 575, 573, 571, 569, 567, 565, 563, 561, 559, 557, 555, 553, 551, 549, 547, 545, 543, 541, 539, 537, 535, 533, 531, 529, 527, 525, 523, 521, 519, 517), (572, 573, 575, 574), (574, 575, 513, 512), (512, 514, 516, 518, 520, 522, 524, 526, 528, 530, 532, 534, 536, 538, 540, 542, 544, 546, 548, 550, 552, 554, 556, 558, 560, 562, 564, 566, 568, 570, 572, 574), (576, 577, 579, 578), (578, 579, 581, 580), (580, 581, 583, 582), (582, 583, 585, 584), (584, 585, 587, 586), (586, 587, 589, 588), (588, 589, 591, 590), (590, 591, 593, 592), (592, 593, 595, 594), (594, 595, 597, 596), (596, 597, 599, 598), (598, 599, 601, 600), (600, 601, 603, 602), (602, 603, 605, 604), (604, 605, 607, 606), (606, 607, 609, 608), (608, 609, 611, 610), (610, 611, 613, 612), (612, 613, 615, 614), (614, 615, 617, 616), (616, 617, 619, 618), (618, 619, 621, 620), (620, 621, 623, 622), (622, 623, 625, 624), (624, 625, 627, 626), (626, 627, 629, 628), (628, 629, 631, 630), (630, 631, 633, 632), (632, 633, 635, 634), (634, 635, 637, 636), (579, 577, 639, 637, 635, 633, 631, 629, 627, 625, 623, 621, 619, 617, 615, 613, 611, 609, 607, 605, 603, 601, 599, 597, 595, 593, 591, 589, 587, 585, 583, 581), (636, 637, 639, 638), (638, 639, 577, 576), (576, 578, 580, 582, 584, 586, 588, 590, 592, 594, 596, 598, 600, 602, 604, 606, 608, 610, 612, 614, 616, 618, 620, 622, 624, 626, 628, 630, 632, 634, 636, 638), (640, 641, 643, 642), (642, 643, 647, 646), (646, 647, 645, 644), (644, 645, 641, 640), (642, 646, 644, 640), (647, 643, 641, 645), (648, 649, 651, 650), (650, 651, 655, 654), (654, 655, 653, 652), (652, 653, 649, 648), (650, 654, 652, 648), (655, 651, 649, 653), (656, 657, 659, 658), (658, 659, 663, 662), (662, 663, 661, 660), (660, 661, 657, 656), (658, 662, 660, 656), (663, 659, 657, 661), (664, 665, 667, 666), (666, 667, 671, 670), (670, 671, 669, 668), (668, 669, 665, 664), (666, 670, 668, 664), (671, 667, 665, 669), (672, 673, 675, 674), (674, 675, 679, 678), (678, 679, 677, 676), (676, 677, 673, 672), (674, 678, 676, 672), (679, 675, 673, 677), (680, 681, 683, 682), (682, 683, 687, 686), (686, 687, 685, 684), (684, 685, 681, 680), (682, 686, 684, 680), (687, 683, 681, 685), (688, 689, 691, 690), (690, 691, 695, 694), (694, 695, 693, 692), (692, 693, 689, 688), (690, 694, 692, 688), (695, 691, 689, 693), (696, 697, 699, 698), (698, 699, 703, 702), (702, 703, 701, 700), (700, 701, 697, 696), (698, 702, 700, 696), (703, 699, 697, 701), (704, 705, 707, 706), (706, 707, 711, 710), (710, 711, 709, 708), (708, 709, 705, 704), (706, 710, 708, 704), (711, 707, 705, 709), (712, 713, 715, 714), (714, 715, 719, 718), (718, 719, 717, 716), (716, 717, 713, 712), (714, 718, 716, 712), (719, 715, 713, 717), (720, 721, 723, 722), (722, 723, 727, 726), (726, 727, 725, 724), (724, 725, 721, 720), (722, 726, 724, 720), (727, 723, 721, 725), (728, 729, 731, 730), (730, 731, 735, 734), (734, 735, 733, 732), (732, 733, 729, 728), (730, 734, 732, 728), (735, 731, 729, 733), (736, 737, 739, 738), (738, 739, 743, 742), (742, 743, 741, 740), (740, 741, 737, 736), (738, 742, 740, 736), (743, 739, 737, 741), (744, 745, 747, 746), (746, 747, 751, 750), (750, 751, 749, 748), (748, 749, 745, 744), (746, 750, 748, 744), (751, 747, 745, 749), (752, 753, 755, 754), (754, 755, 759, 758), (758, 759, 757, 756), (756, 757, 753, 752), (754, 758, 756, 752), (759, 755, 753, 757), (760, 761, 763, 762), (762, 763, 767, 766), (766, 767, 765, 764), (764, 765, 761, 760), (762, 766, 764, 760), (767, 763, 761, 765), (768, 769, 771, 770), (770, 771, 775, 774), (774, 775, 773, 772), (772, 773, 769, 768), (770, 774, 772, 768), (775, 771, 769, 773), (776, 777, 779, 778), (778, 779, 783, 782), (782, 783, 781, 780), (780, 781, 777, 776), (778, 782, 780, 776), (783, 779, 777, 781)])
me_cylinder_010.materials.append(mat_material_001)
me_cylinder_010.use_remesh_preserve_volume = False
me_cylinder_010.use_remesh_preserve_attributes = False
me_cylinder_010.use_mirror_vertex_groups = False
me_cylinder_010.update()

# ---- objects
ob_cylinder_010 = bpy.data.objects.new('Cylinder.010', me_cylinder_010)
ob_lamp = bpy.data.objects.new('Lamp', light_lamp)
ob_camera = bpy.data.objects.new('Camera', cam_camera)

# ---- transforms, parenting, visibility, modifiers, constraints
ob_cylinder_010.location = (3.165, -0.6223, -0.4225)
ob_cylinder_010.scale = (0.1681, 0.1681, 0.7114)
ob_cylinder_010.lineart.crease_threshold = 0.0
ob_lamp.location = (4.076, 1.005, 5.904)
ob_lamp.rotation_euler = (0.6503, 0.05522, 1.866)
ob_lamp.lock_rotations_4d = False
ob_lamp.empty_display_type = 'ARROWS'
ob_lamp.color = (0.0, 0.0, 0.0, 0.0)
ob_lamp.lineart.crease_threshold = 0.0
ob_camera.location = (7.481, -6.508, 5.344)
ob_camera.rotation_euler = (1.109, 0.0, 0.8149)
ob_camera.lock_rotations_4d = False
ob_camera.empty_display_type = 'ARROWS'
ob_camera.color = (0.0, 0.0, 0.0, 0.0)
ob_camera.display_type = 'WIRE'
ob_camera.lineart.crease_threshold = 0.0

# ---- collection membership
col_collection_1.objects.link(ob_cylinder_010)
col_collection_1.objects.link(ob_lamp)
col_collection_1.objects.link(ob_camera)

# ---- scene / render settings (as saved in the file)
scene.camera = ob_camera
scene.frame_start = 1; scene.frame_end = 250; scene.frame_set(1)
scene.render.engine = 'BLENDER_EEVEE_NEXT'
scene.render.resolution_percentage = 50
scene.render.dither_intensity = 0.0
scene.cycles.use_denoising = False
scene.cycles.samples = 128
scene.cycles.sampling_pattern = 'TABULATED_SOBOL'
scene.cycles.use_adaptive_sampling = False
scene.cycles.use_light_tree = False
scene.cycles.blur_glossy = 0.0
scene.cycles.sample_clamp_indirect = 0.0
scene.view_settings.view_transform = 'Standard'
bpy.context.view_layer.update()
